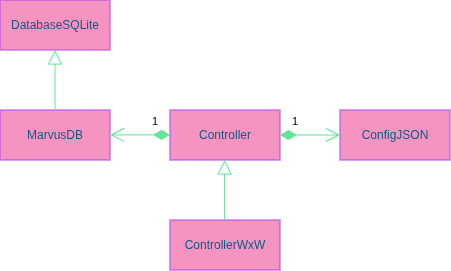

The diagram above was exported from draw.io. Its source (the exported page's mxGraphModel, read from the mxfile embedded in the PNG):
<mxGraphModel dx="679" dy="377" grid="1" gridSize="10" guides="1" tooltips="1" connect="1" arrows="1" fold="1" page="1" pageScale="1" pageWidth="827" pageHeight="1169" math="0" shadow="0">
  <root>
    <mxCell id="0" />
    <mxCell id="1" parent="0" />
    <mxCell id="0XEgB48cdvtT47qz5Zr2-1" parent="1" style="html=1;whiteSpace=wrap;labelBackgroundColor=none;fillColor=#F694C1;strokeColor=#AF45ED;fontColor=#095C86;" value="Controller" vertex="1">
      <mxGeometry height="50" width="110" x="380" y="160" as="geometry" />
    </mxCell>
    <mxCell id="0XEgB48cdvtT47qz5Zr2-2" parent="1" style="html=1;whiteSpace=wrap;strokeColor=#AF45ED;fontColor=#095C86;fillColor=#F694C1;labelBackgroundColor=none;" value="DatabaseSQLite" vertex="1">
      <mxGeometry height="50" width="110" x="210" y="50" as="geometry" />
    </mxCell>
    <mxCell id="0XEgB48cdvtT47qz5Zr2-3" parent="1" style="html=1;whiteSpace=wrap;strokeColor=#AF45ED;fontColor=#095C86;fillColor=#F694C1;labelBackgroundColor=none;" value="MarvusDB" vertex="1">
      <mxGeometry height="50" width="110" x="210" y="160" as="geometry" />
    </mxCell>
    <mxCell id="0XEgB48cdvtT47qz5Zr2-4" parent="1" style="html=1;whiteSpace=wrap;strokeColor=#AF45ED;fontColor=#095C86;fillColor=#F694C1;labelBackgroundColor=none;" value="ControllerWxW" vertex="1">
      <mxGeometry height="50" width="110" x="380" y="270" as="geometry" />
    </mxCell>
    <mxCell id="0XEgB48cdvtT47qz5Zr2-5" parent="1" style="html=1;whiteSpace=wrap;labelBackgroundColor=none;fillColor=#F694C1;strokeColor=#AF45ED;fontColor=#095C86;" value="ConfigJSON" vertex="1">
      <mxGeometry height="50" width="110" x="550" y="160" as="geometry" />
    </mxCell>
    <mxCell id="0XEgB48cdvtT47qz5Zr2-6" edge="1" parent="1" source="0XEgB48cdvtT47qz5Zr2-3" style="endArrow=block;endFill=0;endSize=12;html=1;rounded=0;strokeColor=#60E696;fontColor=default;fillColor=#F694C1;exitX=0.5;exitY=0;exitDx=0;exitDy=0;entryX=0.5;entryY=1;entryDx=0;entryDy=0;labelBackgroundColor=none;" target="0XEgB48cdvtT47qz5Zr2-2" value="">
      <mxGeometry relative="1" width="160" as="geometry">
        <mxPoint x="350" y="180" as="sourcePoint" />
        <mxPoint x="510" y="180" as="targetPoint" />
      </mxGeometry>
    </mxCell>
    <mxCell id="0XEgB48cdvtT47qz5Zr2-7" edge="1" parent="1" style="endArrow=block;endFill=0;endSize=12;html=1;rounded=0;strokeColor=#60E696;fontColor=default;fillColor=#F694C1;exitX=0.5;exitY=0;exitDx=0;exitDy=0;entryX=0.5;entryY=1;entryDx=0;entryDy=0;labelBackgroundColor=none;" value="">
      <mxGeometry relative="1" width="160" as="geometry">
        <mxPoint x="434.65999999999997" y="270" as="sourcePoint" />
        <mxPoint x="434.65999999999997" y="210" as="targetPoint" />
      </mxGeometry>
    </mxCell>
    <mxCell id="0XEgB48cdvtT47qz5Zr2-8" edge="1" parent="1" style="endArrow=open;html=1;endSize=12;startArrow=diamondThin;startSize=14;startFill=1;edgeStyle=orthogonalEdgeStyle;align=left;verticalAlign=bottom;rounded=0;strokeColor=#60E696;fontColor=default;fillColor=#F694C1;entryX=1;entryY=0.4;entryDx=0;entryDy=0;entryPerimeter=0;labelBackgroundColor=none;" value="1">
      <mxGeometry relative="1" x="-0.3333" y="-5" as="geometry">
        <mxPoint as="offset" />
        <mxPoint x="380" y="184.9" as="sourcePoint" />
        <mxPoint x="320" y="184.9" as="targetPoint" />
      </mxGeometry>
    </mxCell>
    <mxCell id="0XEgB48cdvtT47qz5Zr2-9" edge="1" parent="1" source="0XEgB48cdvtT47qz5Zr2-1" style="endArrow=open;html=1;endSize=12;startArrow=diamondThin;startSize=14;startFill=1;edgeStyle=orthogonalEdgeStyle;align=left;verticalAlign=bottom;rounded=0;strokeColor=#60E696;fontColor=default;fillColor=#F694C1;entryX=0;entryY=0.5;entryDx=0;entryDy=0;exitX=1;exitY=0.5;exitDx=0;exitDy=0;labelBackgroundColor=none;" target="0XEgB48cdvtT47qz5Zr2-5" value="1">
      <mxGeometry relative="1" x="-0.6667" y="5" as="geometry">
        <mxPoint as="offset" />
        <mxPoint x="550" y="230" as="sourcePoint" />
        <mxPoint x="490" y="184.8" as="targetPoint" />
      </mxGeometry>
    </mxCell>
  </root>
</mxGraphModel>